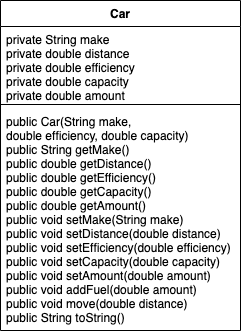

The diagram above was exported from draw.io. Its source (the exported page's mxGraphModel, read from the mxfile embedded in the PNG):
<mxGraphModel dx="673" dy="448" grid="1" gridSize="10" guides="1" tooltips="1" connect="1" arrows="1" fold="1" page="1" pageScale="1" pageWidth="2339" pageHeight="3300" math="0" shadow="0">
  <root>
    <mxCell id="0" />
    <mxCell id="1" parent="0" />
    <mxCell id="7xmjuKAA02dl2UVq_OQW-15" value="Car" style="swimlane;fontStyle=1;align=center;verticalAlign=top;childLayout=stackLayout;horizontal=1;startSize=26;horizontalStack=0;resizeParent=1;resizeParentMax=0;resizeLast=0;collapsible=1;marginBottom=0;" vertex="1" parent="1">
      <mxGeometry x="420" y="120" width="240" height="330" as="geometry" />
    </mxCell>
    <mxCell id="7xmjuKAA02dl2UVq_OQW-16" value="private String make&#10;private double distance&#10;private double efficiency&#10;private double capacity&#10;private double amount" style="text;strokeColor=none;fillColor=none;align=left;verticalAlign=top;spacingLeft=4;spacingRight=4;overflow=hidden;rotatable=0;points=[[0,0.5],[1,0.5]];portConstraint=eastwest;" vertex="1" parent="7xmjuKAA02dl2UVq_OQW-15">
      <mxGeometry y="26" width="240" height="74" as="geometry" />
    </mxCell>
    <mxCell id="7xmjuKAA02dl2UVq_OQW-17" value="" style="line;strokeWidth=1;fillColor=none;align=left;verticalAlign=middle;spacingTop=-1;spacingLeft=3;spacingRight=3;rotatable=0;labelPosition=right;points=[];portConstraint=eastwest;" vertex="1" parent="7xmjuKAA02dl2UVq_OQW-15">
      <mxGeometry y="100" width="240" height="8" as="geometry" />
    </mxCell>
    <mxCell id="7xmjuKAA02dl2UVq_OQW-18" value="public Car(String make, &#10;double efficiency, double capacity)&#10;public String getMake()&#10;public double getDistance()&#10;public double getEfficiency()&#10;public double getCapacity()&#10;public double getAmount()&#10;public void setMake(String make)&#10;public void setDistance(double distance)&#10;public void setEfficiency(double efficiency)&#10;public void setCapacity(double capacity)&#10;public void setAmount(double amount)&#10;public void addFuel(double amount)&#10;public void move(double distance)&#10;public String toString()" style="text;strokeColor=none;fillColor=none;align=left;verticalAlign=top;spacingLeft=4;spacingRight=4;overflow=hidden;rotatable=0;points=[[0,0.5],[1,0.5]];portConstraint=eastwest;" vertex="1" parent="7xmjuKAA02dl2UVq_OQW-15">
      <mxGeometry y="108" width="240" height="222" as="geometry" />
    </mxCell>
  </root>
</mxGraphModel>